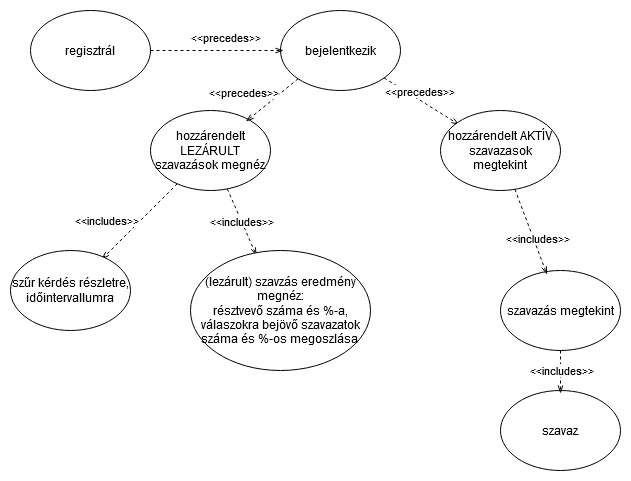

The diagram above was exported from draw.io. Its source (the exported page's mxGraphModel, read from the mxfile embedded in the PNG):
<mxGraphModel dx="1038" dy="547" grid="1" gridSize="10" guides="1" tooltips="1" connect="1" arrows="1" fold="1" page="1" pageScale="1" pageWidth="827" pageHeight="1169" math="0" shadow="0">
  <root>
    <mxCell id="0" />
    <mxCell id="1" parent="0" />
    <mxCell id="8uaXnLHNgQhcbvVdHveq-1" value="regisztrál" style="ellipse;whiteSpace=wrap;html=1;" parent="1" vertex="1">
      <mxGeometry x="80" y="20" width="120" height="80" as="geometry" />
    </mxCell>
    <mxCell id="8uaXnLHNgQhcbvVdHveq-2" value="&lt;div&gt;bejelentkezik&lt;/div&gt;" style="ellipse;whiteSpace=wrap;html=1;" parent="1" vertex="1">
      <mxGeometry x="330" y="20" width="120" height="80" as="geometry" />
    </mxCell>
    <mxCell id="8uaXnLHNgQhcbvVdHveq-3" value="" style="endArrow=openThin;dashed=1;html=1;targetPerimeterSpacing=-3;startArrow=none;startFill=0;endFill=0;" parent="1" source="8uaXnLHNgQhcbvVdHveq-1" target="8uaXnLHNgQhcbvVdHveq-2" edge="1">
      <mxGeometry width="50" height="50" relative="1" as="geometry">
        <mxPoint x="390" y="250" as="sourcePoint" />
        <mxPoint x="560" y="160" as="targetPoint" />
      </mxGeometry>
    </mxCell>
    <mxCell id="8uaXnLHNgQhcbvVdHveq-4" value="&amp;lt;&amp;lt;precedes&amp;gt;&amp;gt;" style="edgeLabel;html=1;align=center;verticalAlign=middle;resizable=0;points=[];" parent="8uaXnLHNgQhcbvVdHveq-3" vertex="1" connectable="0">
      <mxGeometry x="0.4097" y="2" relative="1" as="geometry">
        <mxPoint x="-19.26" y="-11.65" as="offset" />
      </mxGeometry>
    </mxCell>
    <mxCell id="8uaXnLHNgQhcbvVdHveq-5" value="" style="endArrow=openThin;dashed=1;html=1;targetPerimeterSpacing=-3;startArrow=none;startFill=0;endFill=0;" parent="1" source="8uaXnLHNgQhcbvVdHveq-2" target="8uaXnLHNgQhcbvVdHveq-7" edge="1">
      <mxGeometry width="50" height="50" relative="1" as="geometry">
        <mxPoint x="470" y="170" as="sourcePoint" />
        <mxPoint x="570" y="260" as="targetPoint" />
      </mxGeometry>
    </mxCell>
    <mxCell id="8uaXnLHNgQhcbvVdHveq-6" value="&amp;lt;&amp;lt;precedes&amp;gt;&amp;gt;" style="edgeLabel;html=1;align=center;verticalAlign=middle;resizable=0;points=[];" parent="8uaXnLHNgQhcbvVdHveq-5" vertex="1" connectable="0">
      <mxGeometry x="0.4097" y="2" relative="1" as="geometry">
        <mxPoint x="-19.26" y="-18.61" as="offset" />
      </mxGeometry>
    </mxCell>
    <mxCell id="8uaXnLHNgQhcbvVdHveq-7" value="&lt;div&gt;hozzárendelt AKTÍV &lt;br&gt;&lt;/div&gt;&lt;div&gt;szavazasok megtekint&lt;/div&gt;" style="ellipse;whiteSpace=wrap;html=1;" parent="1" vertex="1">
      <mxGeometry x="490" y="120" width="120" height="80" as="geometry" />
    </mxCell>
    <mxCell id="8uaXnLHNgQhcbvVdHveq-9" value="&lt;div&gt;szavazás megtekint&lt;/div&gt;" style="ellipse;whiteSpace=wrap;html=1;" parent="1" vertex="1">
      <mxGeometry x="550" y="280" width="120" height="80" as="geometry" />
    </mxCell>
    <mxCell id="8uaXnLHNgQhcbvVdHveq-10" value="" style="endArrow=openThin;dashed=1;html=1;targetPerimeterSpacing=-3;startArrow=none;startFill=0;endFill=0;" parent="1" source="8uaXnLHNgQhcbvVdHveq-7" target="8uaXnLHNgQhcbvVdHveq-9" edge="1">
      <mxGeometry width="50" height="50" relative="1" as="geometry">
        <mxPoint x="553.0454508255648" y="176.93181222045632" as="sourcePoint" />
        <mxPoint x="608.5713661868131" y="265.7141858989007" as="targetPoint" />
      </mxGeometry>
    </mxCell>
    <mxCell id="8uaXnLHNgQhcbvVdHveq-11" value="&amp;lt;&amp;lt;includes&amp;gt;&amp;gt;" style="edgeLabel;html=1;align=center;verticalAlign=middle;resizable=0;points=[];" parent="8uaXnLHNgQhcbvVdHveq-10" vertex="1" connectable="0">
      <mxGeometry x="0.4097" y="2" relative="1" as="geometry">
        <mxPoint x="-2" y="-10.999999999999998" as="offset" />
      </mxGeometry>
    </mxCell>
    <mxCell id="8uaXnLHNgQhcbvVdHveq-12" value="szavaz" style="ellipse;whiteSpace=wrap;html=1;" parent="1" vertex="1">
      <mxGeometry x="550" y="400" width="120" height="80" as="geometry" />
    </mxCell>
    <mxCell id="8uaXnLHNgQhcbvVdHveq-13" value="" style="endArrow=openThin;dashed=1;html=1;targetPerimeterSpacing=-3;startArrow=none;startFill=0;endFill=0;" parent="1" source="8uaXnLHNgQhcbvVdHveq-9" target="8uaXnLHNgQhcbvVdHveq-12" edge="1">
      <mxGeometry width="50" height="50" relative="1" as="geometry">
        <mxPoint x="657.2039733070415" y="339.079757197414" as="sourcePoint" />
        <mxPoint x="632.0543810263105" y="413.83685692106883" as="targetPoint" />
      </mxGeometry>
    </mxCell>
    <mxCell id="8uaXnLHNgQhcbvVdHveq-14" value="&lt;div&gt;&amp;lt;&amp;lt;includes&amp;gt;&amp;gt;&lt;/div&gt;" style="edgeLabel;html=1;align=center;verticalAlign=middle;resizable=0;points=[];" parent="8uaXnLHNgQhcbvVdHveq-13" vertex="1" connectable="0">
      <mxGeometry x="0.4097" y="2" relative="1" as="geometry">
        <mxPoint x="-2" y="-10.339999999999998" as="offset" />
      </mxGeometry>
    </mxCell>
    <mxCell id="8uaXnLHNgQhcbvVdHveq-15" value="&lt;div&gt;hozzárendelt LEZÁRULT szavazások megnéz&lt;br&gt;&lt;/div&gt;" style="ellipse;whiteSpace=wrap;html=1;" parent="1" vertex="1">
      <mxGeometry x="200" y="120" width="120" height="80" as="geometry" />
    </mxCell>
    <mxCell id="8uaXnLHNgQhcbvVdHveq-16" value="" style="endArrow=openThin;dashed=1;html=1;targetPerimeterSpacing=-3;startArrow=none;startFill=0;endFill=0;" parent="1" source="8uaXnLHNgQhcbvVdHveq-15" target="8uaXnLHNgQhcbvVdHveq-18" edge="1">
      <mxGeometry width="50" height="50" relative="1" as="geometry">
        <mxPoint x="591.8067062711414" y="167.26462464055817" as="sourcePoint" />
        <mxPoint x="649.6671387327431" y="265.43413584566315" as="targetPoint" />
      </mxGeometry>
    </mxCell>
    <mxCell id="8uaXnLHNgQhcbvVdHveq-17" value="&lt;div&gt;&amp;lt;&amp;lt;includes&amp;gt;&amp;gt;&lt;/div&gt;" style="edgeLabel;html=1;align=center;verticalAlign=middle;resizable=0;points=[];" parent="8uaXnLHNgQhcbvVdHveq-16" vertex="1" connectable="0">
      <mxGeometry x="0.4097" y="2" relative="1" as="geometry">
        <mxPoint x="-19.26" y="-18.61" as="offset" />
      </mxGeometry>
    </mxCell>
    <mxCell id="8uaXnLHNgQhcbvVdHveq-18" value="&lt;div&gt;szűr kérdés részletre, időintervallumra&lt;br&gt;&lt;/div&gt;" style="ellipse;whiteSpace=wrap;html=1;" parent="1" vertex="1">
      <mxGeometry x="60" y="260" width="120" height="80" as="geometry" />
    </mxCell>
    <mxCell id="8uaXnLHNgQhcbvVdHveq-19" value="" style="endArrow=openThin;dashed=1;html=1;targetPerimeterSpacing=-3;startArrow=none;startFill=0;endFill=0;exitX=0;exitY=1;exitDx=0;exitDy=0;" parent="1" source="8uaXnLHNgQhcbvVdHveq-2" target="8uaXnLHNgQhcbvVdHveq-15" edge="1">
      <mxGeometry width="50" height="50" relative="1" as="geometry">
        <mxPoint x="395.4897181177479" y="308.0489127579626" as="sourcePoint" />
        <mxPoint x="377.3062032325257" y="344.74662304485537" as="targetPoint" />
      </mxGeometry>
    </mxCell>
    <mxCell id="8uaXnLHNgQhcbvVdHveq-20" value="&amp;lt;&amp;lt;precedes&amp;gt;&amp;gt;" style="edgeLabel;html=1;align=center;verticalAlign=middle;resizable=0;points=[];" parent="8uaXnLHNgQhcbvVdHveq-19" vertex="1" connectable="0">
      <mxGeometry x="0.4097" y="2" relative="1" as="geometry">
        <mxPoint x="-19.26" y="-18.61" as="offset" />
      </mxGeometry>
    </mxCell>
    <mxCell id="8uaXnLHNgQhcbvVdHveq-21" value="" style="endArrow=openThin;dashed=1;html=1;targetPerimeterSpacing=-3;startArrow=none;startFill=0;endFill=0;" parent="1" source="8uaXnLHNgQhcbvVdHveq-15" target="8uaXnLHNgQhcbvVdHveq-23" edge="1">
      <mxGeometry width="50" height="50" relative="1" as="geometry">
        <mxPoint x="554.731320782288" y="299.9999221688287" as="sourcePoint" />
        <mxPoint x="799.6671387327431" y="303.07413584566314" as="targetPoint" />
      </mxGeometry>
    </mxCell>
    <mxCell id="8uaXnLHNgQhcbvVdHveq-22" value="&lt;div&gt;&amp;lt;&amp;lt;includes&amp;gt;&amp;gt;&lt;/div&gt;" style="edgeLabel;html=1;align=center;verticalAlign=middle;resizable=0;points=[];" parent="8uaXnLHNgQhcbvVdHveq-21" vertex="1" connectable="0">
      <mxGeometry x="0.4097" y="2" relative="1" as="geometry">
        <mxPoint x="-9.080000000000002" y="-14.32" as="offset" />
      </mxGeometry>
    </mxCell>
    <mxCell id="8uaXnLHNgQhcbvVdHveq-23" value="&lt;div&gt;(lezárult) szavzás eredmény megnéz:&lt;/div&gt;&lt;div&gt;résztvevő száma és %-a, válaszokra bejövő szavazatok száma és %-os megoszlása&lt;br&gt;&lt;/div&gt;" style="ellipse;whiteSpace=wrap;html=1;" parent="1" vertex="1">
      <mxGeometry x="240" y="260" width="180" height="120" as="geometry" />
    </mxCell>
  </root>
</mxGraphModel>